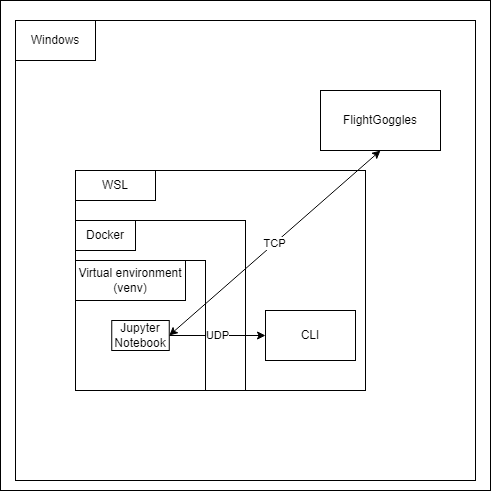

The diagram above was exported from draw.io. Its source (the exported page's mxGraphModel, read from the mxfile embedded in the PNG):
<mxGraphModel dx="1416" dy="607" grid="1" gridSize="10" guides="1" tooltips="1" connect="1" arrows="1" fold="1" page="1" pageScale="1" pageWidth="850" pageHeight="1100" math="0" shadow="0">
  <root>
    <mxCell id="0" />
    <mxCell id="1" parent="0" />
    <mxCell id="7xrlDTUDCZp-W9cOZK5a-18" value="" style="rounded=0;whiteSpace=wrap;html=1;" vertex="1" parent="1">
      <mxGeometry x="105" y="110" width="490" height="490" as="geometry" />
    </mxCell>
    <mxCell id="7xrlDTUDCZp-W9cOZK5a-1" value="" style="whiteSpace=wrap;html=1;aspect=fixed;" vertex="1" parent="1">
      <mxGeometry x="120" y="130" width="460" height="460" as="geometry" />
    </mxCell>
    <mxCell id="7xrlDTUDCZp-W9cOZK5a-2" value="Windows" style="rounded=0;whiteSpace=wrap;html=1;" vertex="1" parent="1">
      <mxGeometry x="120" y="130" width="80" height="40" as="geometry" />
    </mxCell>
    <mxCell id="7xrlDTUDCZp-W9cOZK5a-3" value="FlightGoggles" style="rounded=0;whiteSpace=wrap;html=1;" vertex="1" parent="1">
      <mxGeometry x="425" y="200" width="120" height="60" as="geometry" />
    </mxCell>
    <mxCell id="7xrlDTUDCZp-W9cOZK5a-4" value="" style="rounded=0;whiteSpace=wrap;html=1;" vertex="1" parent="1">
      <mxGeometry x="180" y="280" width="290" height="220" as="geometry" />
    </mxCell>
    <mxCell id="7xrlDTUDCZp-W9cOZK5a-5" value="WSL" style="rounded=0;whiteSpace=wrap;html=1;" vertex="1" parent="1">
      <mxGeometry x="180" y="280" width="80" height="30" as="geometry" />
    </mxCell>
    <mxCell id="7xrlDTUDCZp-W9cOZK5a-6" value="" style="whiteSpace=wrap;html=1;aspect=fixed;" vertex="1" parent="1">
      <mxGeometry x="180" y="330" width="170" height="170" as="geometry" />
    </mxCell>
    <mxCell id="7xrlDTUDCZp-W9cOZK5a-7" value="" style="whiteSpace=wrap;html=1;aspect=fixed;" vertex="1" parent="1">
      <mxGeometry x="180" y="370" width="130" height="130" as="geometry" />
    </mxCell>
    <mxCell id="7xrlDTUDCZp-W9cOZK5a-8" value="Docker" style="rounded=0;whiteSpace=wrap;html=1;" vertex="1" parent="1">
      <mxGeometry x="180" y="330" width="60" height="30" as="geometry" />
    </mxCell>
    <mxCell id="7xrlDTUDCZp-W9cOZK5a-9" value="Virtual environment (venv)" style="rounded=0;whiteSpace=wrap;html=1;" vertex="1" parent="1">
      <mxGeometry x="180" y="370" width="110" height="40" as="geometry" />
    </mxCell>
    <mxCell id="7xrlDTUDCZp-W9cOZK5a-17" value="UDP" style="edgeStyle=orthogonalEdgeStyle;rounded=0;orthogonalLoop=1;jettySize=auto;html=1;exitX=1;exitY=0.5;exitDx=0;exitDy=0;entryX=0;entryY=0.5;entryDx=0;entryDy=0;" edge="1" parent="1" source="7xrlDTUDCZp-W9cOZK5a-11" target="7xrlDTUDCZp-W9cOZK5a-12">
      <mxGeometry relative="1" as="geometry" />
    </mxCell>
    <mxCell id="7xrlDTUDCZp-W9cOZK5a-11" value="Jupyter Notebook" style="rounded=0;whiteSpace=wrap;html=1;" vertex="1" parent="1">
      <mxGeometry x="216.25" y="430" width="57.5" height="30" as="geometry" />
    </mxCell>
    <mxCell id="7xrlDTUDCZp-W9cOZK5a-12" value="CLI" style="rounded=0;whiteSpace=wrap;html=1;" vertex="1" parent="1">
      <mxGeometry x="370" y="420" width="90" height="50" as="geometry" />
    </mxCell>
    <mxCell id="7xrlDTUDCZp-W9cOZK5a-15" value="TCP" style="endArrow=classic;startArrow=classic;html=1;rounded=0;exitX=1;exitY=0.5;exitDx=0;exitDy=0;entryX=0.5;entryY=1;entryDx=0;entryDy=0;" edge="1" parent="1" source="7xrlDTUDCZp-W9cOZK5a-11" target="7xrlDTUDCZp-W9cOZK5a-3">
      <mxGeometry width="50" height="50" relative="1" as="geometry">
        <mxPoint x="400" y="360" as="sourcePoint" />
        <mxPoint x="450" y="310" as="targetPoint" />
      </mxGeometry>
    </mxCell>
  </root>
</mxGraphModel>